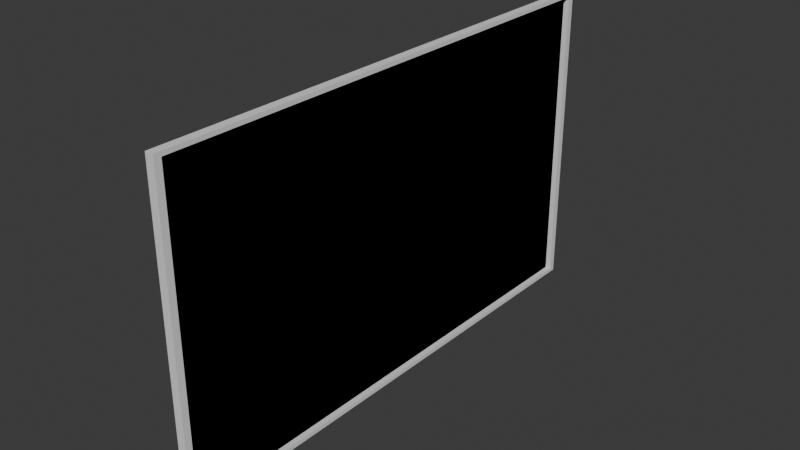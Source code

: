 # Source: Bigwindow.blend  (saved by Blender 4.5.88; exported with 4.5.12 LTS)
import bpy
from mathutils import Matrix  # noqa: F401  (used for matrix-valued properties, if any)

bpy.ops.wm.read_factory_settings(use_empty=True)
scene = bpy.context.scene
scene.name = 'Scene'

# ---- collections
col_collection = bpy.data.collections.new('Collection'); scene.collection.children.link(col_collection)

# ---- materials (node trees are filled in below, after node groups)
mat_material = bpy.data.materials.new('Material')
mat_material.alpha_threshold = 0.0
mat_material.roughness = 0.5
mat_material.line_color = (0.0, 0.0, 0.0, 1.0)

# ---- material node trees
mat_material.use_nodes = True; mat_material.node_tree.nodes.clear()
_N = mat_material.node_tree.nodes; _L = mat_material.node_tree.links
n0 = _N.new('ShaderNodeOutputMaterial'); n0.name = 'Material Output'; n0.location = (200, 100)
n1 = _N.new('ShaderNodeBsdfPrincipled'); n1.name = 'Principled BSDF'; n1.location = (-200, 100)
n1.inputs[3].default_value = 1.45
_L.new(n1.outputs[0], n0.inputs[0])
n0.is_active_output = True

# ---- world
world_world = bpy.data.worlds.new('World'); scene.world = world_world
world_world.use_nodes = True; world_world.node_tree.nodes.clear()
_N = world_world.node_tree.nodes; _L = world_world.node_tree.links
n0 = _N.new('ShaderNodeOutputWorld'); n0.name = 'World Output'; n0.location = (200, 100)
n1 = _N.new('ShaderNodeBackground'); n1.name = 'Background'; n1.location = (-200, 100)
n1.inputs[0].default_value = (0.05088, 0.05088, 0.05088, 1.0)
_L.new(n1.outputs[0], n0.inputs[0])
n0.is_active_output = True
world_world.color = (0.05088, 0.05088, 0.05088)
world_world.sun_shadow_jitter_overblur = 0.0

# ---- meshes
me_cube = bpy.data.meshes.new('Cube')
me_cube.from_pydata([(1.0, 0.974, 0.974), (1.0, 0.974, -0.974), (1.0, -0.974, 0.974), (1.0, -0.974, -0.974), (-1.0, 0.9737, 0.9737), (-1.0, 0.9737, -0.9737), (-1.0, -0.9737, 0.9737), (-1.0, -0.9737, -0.9737), (1.0, 1.0, 1.0), (1.0, 1.0, -1.0), (1.0, -1.0, 1.0), (1.0, -1.0, -1.0), (-0.3153, 0.974, 0.974), (-0.3153, 0.974, -0.974), (-0.3153, -0.974, 0.974), (-0.3153, -0.974, -0.974), (-1.0, 1.0, -1.0), (-1.0, -1.0, -1.0), (-1.0, -1.0, 1.0), (-1.0, 1.0, 1.0), (-0.3153, 0.9737, -0.9737), (-0.3153, -0.9737, -0.9737), (-0.3153, -0.9737, 0.9737), (-0.3153, 0.9737, 0.9737)], [], [(8, 19, 18, 10), (11, 10, 18, 17), (4, 5, 20, 23), (16, 9, 11, 17), (0, 2, 14, 12), (16, 19, 8, 9), (0, 1, 9, 8), (3, 2, 10, 11), (2, 0, 8, 10), (1, 3, 11, 9), (13, 12, 14, 15), (1, 0, 12, 13), (3, 1, 13, 15), (2, 3, 15, 14), (7, 5, 16, 17), (6, 7, 17, 18), (5, 4, 19, 16), (4, 6, 18, 19), (21, 22, 23, 20), (5, 7, 21, 20), (6, 4, 23, 22), (7, 6, 22, 21)])
_uv = me_cube.uv_layers.new(name='UVMap')
_uv.uv.foreach_set('vector', [0.625, 0.5, 0.875, 0.5, 0.875, 0.75, 0.625, 0.75, 0.375, 0.75, 0.625, 0.75, 0.625, 1.0, 0.375, 1.0, 0.6217, 0.2467, 0.3783, 0.2467, 0.3783, 0.2467, 0.6217, 0.2467, 0.125, 0.5, 0.375, 0.5, 0.375, 0.75, 0.125, 0.75, 0.6217, 0.5033, 0.6217, 0.7467, 0.6217, 0.7467, 0.6217, 0.5033, 0.375, 0.25, 0.625, 0.25, 0.625, 0.5, 0.375, 0.5, 0.6217, 0.5033, 0.3783, 0.5033, 0.375, 0.5, 0.625, 0.5, 0.3783, 0.7467, 0.6217, 0.7467, 0.625, 0.75, 0.375, 0.75, 0.6217, 0.7467, 0.6217, 0.5033, 0.625, 0.5, 0.625, 0.75, 0.3783, 0.5033, 0.3783, 0.7467, 0.375, 0.75, 0.375, 0.5, 0.3783, 0.5033, 0.6217, 0.5033, 0.6217, 0.7467, 0.3783, 0.7467, 0.3783, 0.5033, 0.6217, 0.5033, 0.6217, 0.5033, 0.3783, 0.5033, 0.3783, 0.7467, 0.3783, 0.5033, 0.3783, 0.5033, 0.3783, 0.7467, 0.6217, 0.7467, 0.3783, 0.7467, 0.3783, 0.7467, 0.6217, 0.7467, 0.3783, 0.003291, 0.3783, 0.2467, 0.375, 0.25, 0.375, 0.0, 0.6217, 0.003291, 0.3783, 0.003291, 0.375, 0.0, 0.625, 0.0, 0.3783, 0.2467, 0.6217, 0.2467, 0.625, 0.25, 0.375, 0.25, 0.6217, 0.2467, 0.6217, 0.003291, 0.625, 0.0, 0.625, 0.25, 0.3783, 0.003291, 0.6217, 0.003291, 0.6217, 0.2467, 0.3783, 0.2467, 0.3783, 0.2467, 0.3783, 0.003291, 0.3783, 0.003291, 0.3783, 0.2467, 0.6217, 0.003291, 0.6217, 0.2467, 0.6217, 0.2467, 0.6217, 0.003291, 0.3783, 0.003291, 0.6217, 0.003291, 0.6217, 0.003291, 0.3783, 0.003291])
me_cube.materials.append(mat_material)
me_cube.use_mirror_vertex_groups = False
me_cube.update()

# ---- objects
ob_cube = bpy.data.objects.new('Cube', me_cube)

# ---- transforms, parenting, visibility, modifiers, constraints
ob_cube.location = (-1.858, 0.6144, 14.81)
ob_cube.scale = (0.2606, 16.19, 9.729)
ob_cube.lock_rotations_4d = False
ob_cube.empty_display_type = 'ARROWS'
ob_cube.lineart.crease_threshold = 0.0

# ---- collection membership
col_collection.objects.link(ob_cube)

# ---- scene / render settings (as saved in the file)
scene.frame_start = 1; scene.frame_end = 250; scene.frame_set(250)
scene.render.engine = 'BLENDER_EEVEE_NEXT'
bpy.context.view_layer.update()

# ---- added for rendering (the .blend has no active camera and no usable light): camera, sun
cam_auto = bpy.data.cameras.new('AutoCamera')
cam_auto.lens = 50.0
cam_auto.sensor_width = 36.0
cam_auto.clip_end = 1000.0
ob_auto_camera = bpy.data.objects.new('AutoCamera', cam_auto)
scene.collection.objects.link(ob_auto_camera)
ob_auto_camera.location = (33.0931, -41.3269, 42.7727)
ob_auto_camera.rotation_euler = (1.09748, -7.21219e-08, 0.694738)
scene.camera = ob_auto_camera
light_auto_sun = bpy.data.lights.new('AutoSun', 'SUN')
light_auto_sun.energy = 3.0
light_auto_sun.angle = 0.0523599
ob_auto_sun = bpy.data.objects.new('AutoSun', light_auto_sun)
scene.collection.objects.link(ob_auto_sun)
ob_auto_sun.rotation_euler = (0.872665, 0.174533, 0.523599)
bpy.context.view_layer.update()
